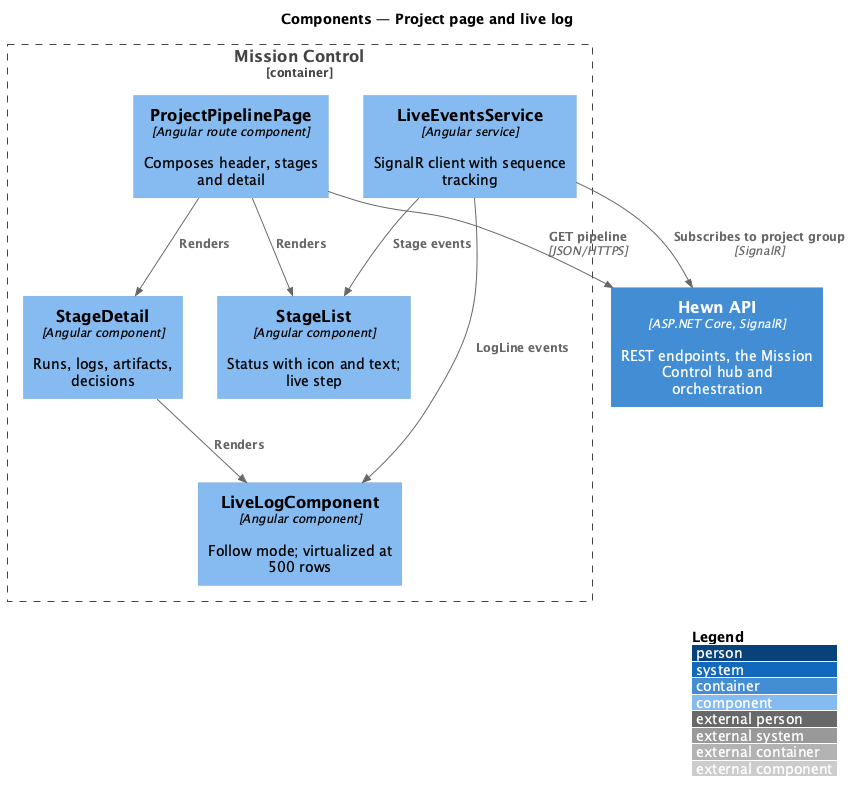

The diagram above was rendered by PlantUML. Its source (embedded in the PNG):
@startuml
!include <C4/C4_Component>
LAYOUT_WITH_LEGEND()
title Components — Project page and live log

Container(api, "Hewn API", "ASP.NET Core, SignalR", "REST endpoints, the Mission Control hub and orchestration")
Container_Boundary(spa_b, "Mission Control") {
  Component(page, "ProjectPipelinePage", "Angular route component", "Composes header, stages and detail")
  Component(list, "StageList", "Angular component", "Status with icon and text; live step")
  Component(detail, "StageDetail", "Angular component", "Runs, logs, artifacts, decisions")
  Component(log, "LiveLogComponent", "Angular component", "Follow mode; virtualized at 500 rows")
  Component(live, "LiveEventsService", "Angular service", "SignalR client with sequence tracking")
}

Rel(page, list, "Renders")
Rel(page, detail, "Renders")
Rel(detail, log, "Renders")
Rel(page, api, "GET pipeline", "JSON/HTTPS")
Rel(live, api, "Subscribes to project group", "SignalR")
Rel(live, list, "Stage events")
Rel(live, log, "LogLine events")
@enduml